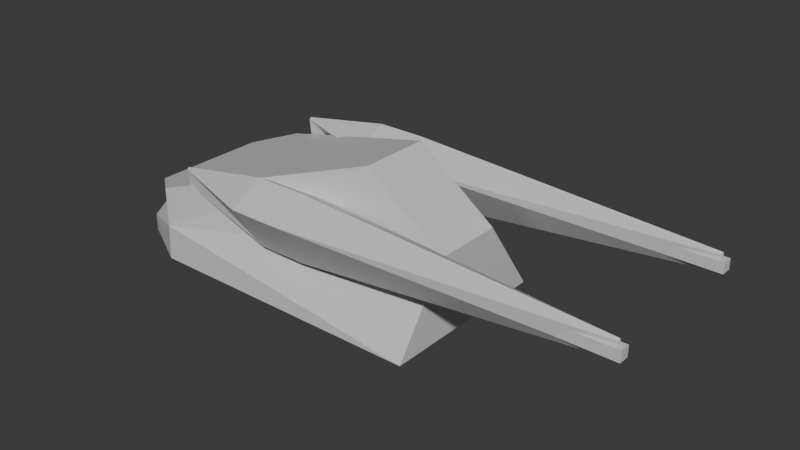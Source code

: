 # Source: AAgun.blend  (saved by Blender 5.0.119; exported with 4.5.12 LTS)
import bpy
from mathutils import Matrix  # noqa: F401  (used for matrix-valued properties, if any)

bpy.ops.wm.read_factory_settings(use_empty=True)
scene = bpy.context.scene
scene.name = 'Scene'

# ---- collections
col_collection = bpy.data.collections.new('Collection'); scene.collection.children.link(col_collection)

# ---- materials (node trees are filled in below, after node groups)
mat_material_007 = bpy.data.materials.new('Material.007')
mat_material_007.use_backface_culling_lightprobe_volume = False
mat_material_007.use_transparent_shadow = False

# ---- material node trees
mat_material_007.use_nodes = True; mat_material_007.node_tree.nodes.clear()
_N = mat_material_007.node_tree.nodes; _L = mat_material_007.node_tree.links
n0 = _N.new('ShaderNodeBsdfPrincipled'); n0.name = 'Principled BSDF'; n0.location = (10, 300)
n0.inputs[0].default_value = (0.6653, 0.6653, 0.6653, 1.0)
n1 = _N.new('ShaderNodeOutputMaterial'); n1.name = 'Material Output'; n1.location = (300, 300)
_L.new(n0.outputs[0], n1.inputs[0])
n1.is_active_output = True

# ---- world
world_world = bpy.data.worlds.new('World'); scene.world = world_world
world_world.use_nodes = True; world_world.node_tree.nodes.clear()
_N = world_world.node_tree.nodes; _L = world_world.node_tree.links
n0 = _N.new('ShaderNodeOutputWorld'); n0.name = 'World Output'; n0.location = (300, 300)
n1 = _N.new('ShaderNodeBackground'); n1.name = 'Background'; n1.location = (10, 300)
n1.inputs[0].default_value = (0.05088, 0.05088, 0.05088, 1.0)
_L.new(n1.outputs[0], n0.inputs[0])
n0.is_active_output = True
world_world.color = (0.05088, 0.05088, 0.05088)
world_world.use_sun_shadow = False
world_world.sun_shadow_jitter_overblur = 0.0

# ---- meshes
me_cube_051 = bpy.data.meshes.new('Cube.051')
me_cube_051.from_pydata([(1.738, -0.8266, -1.0), (1.738, -0.3282, -0.2822), (1.738, 0.8266, -1.0), (1.738, 0.3282, -0.2822), (1.0, 0.3282, 0.2681), (1.0, -0.3282, 0.2681), (-0.9086, -0.8266, -1.0), (-1.439, -0.5396, -1.002), (-0.9101, -0.8103, -0.6864), (-1.259, -0.5396, -0.6478), (-1.439, -0.5396, -0.8458), (-1.439, 0.5396, -1.002), (-0.9086, 0.8266, -1.0), (-1.259, 0.5396, -0.6478), (-0.9101, 0.8103, -0.6864), (-1.439, 0.5396, -0.8458), (-1.259, -0.5396, -0.4267), (-0.9113, -0.8045, -0.3241), (-1.259, 0.5396, -0.4267), (-0.9113, 0.8045, -0.3241)], [], [(0, 1, 8, 6), (3, 14, 19, 4), (2, 3, 1, 0), (13, 9, 16, 18), (7, 10, 15, 11), (8, 1, 5, 17), (12, 14, 3, 2), (4, 19, 17, 5), (1, 3, 4, 5), (8, 9, 10), (13, 14, 15), (12, 6, 7, 11), (6, 8, 10, 7), (9, 13, 15, 10), (14, 12, 11, 15), (17, 19, 18, 16), (8, 17, 16, 9), (19, 14, 13, 18), (12, 2, 0, 6)])
_uv = me_cube_051.uv_layers.new(name='UVMap')
_uv.uv.foreach_set('vector', [0.9444, 0.855, 0.9176, 0.8559, 0.9346, 0.7703, 0.9444, 0.7706, 0.9291, 0.5943, 0.9121, 0.5086, 0.9232, 0.5082, 0.946, 0.5702, 0.943, 0.6996, 0.92, 0.6836, 0.92, 0.6626, 0.943, 0.6466, 0.6956, 0.9356, 0.6609, 0.9356, 0.6609, 0.9324, 0.6956, 0.9324, 0.6609, 0.9459, 0.6609, 0.9436, 0.6956, 0.9436, 0.6956, 0.9459, 0.9346, 0.7703, 0.9176, 0.8559, 0.9007, 0.8318, 0.9235, 0.7699, 0.9023, 0.509, 0.9121, 0.5086, 0.9291, 0.5943, 0.9023, 0.5934, 0.6888, 0.8576, 0.7041, 0.9209, 0.6524, 0.9209, 0.6677, 0.8576, 0.92, 0.6626, 0.92, 0.6836, 0.9023, 0.6836, 0.9023, 0.6626, 0.9346, 0.7703, 0.9308, 0.76, 0.9369, 0.7545, 0.9159, 0.4984, 0.9121, 0.5086, 0.9098, 0.4928, 0.3493, 0.7719, 0.4024, 0.7719, 0.3932, 0.789, 0.3585, 0.789, 0.9444, 0.7706, 0.9346, 0.7703, 0.9369, 0.7545, 0.9416, 0.7547, 0.6609, 0.9356, 0.6956, 0.9356, 0.6956, 0.9436, 0.6609, 0.9436, 0.9121, 0.5086, 0.9023, 0.509, 0.9051, 0.493, 0.9098, 0.4928, 0.6524, 0.9209, 0.7041, 0.9209, 0.6956, 0.9324, 0.6609, 0.9324, 0.9346, 0.7703, 0.9235, 0.7699, 0.9241, 0.7598, 0.9308, 0.76, 0.9232, 0.5082, 0.9121, 0.5086, 0.9159, 0.4984, 0.9227, 0.4981, 0.3493, 0.7719, 0.3493, 0.687, 0.4024, 0.687, 0.4024, 0.7719])
me_cube_051.materials.append(mat_material_007)
me_cube_051.update()
me_cube_001 = bpy.data.meshes.new('Cube.001')
me_cube_001.from_pydata([(-1.0, -1.45, -0.5637), (-1.0, -1.0, 1.0), (-1.0, 1.0, -1.0), (-1.0, 0.5497, 1.436), (1.0, -1.45, -0.5637), (1.0, -1.0, 1.0), (1.0, 1.0, -1.0), (1.0, 0.5497, 1.436), (13.97, -0.393, 0.4936), (13.97, 0.05733, -0.05733), (13.97, -0.5076, 0.379), (13.97, -0.5076, 0.4936), (-5.004, 0.05733, -0.05733), (-5.004, -0.5076, 0.379), (-5.004, -0.5076, 0.4936), (-5.004, -0.393, 0.4936), (-1.0, 1.4, 1.757), (-1.0, 1.85, -0.6789), (1.0, 1.85, -0.6789), (1.0, 1.4, 1.757)], [], [(1, 3, 15, 14), (7, 6, 18, 19), (7, 5, 11, 8), (4, 5, 1, 0), (2, 6, 4, 0), (7, 3, 1, 5), (9, 8, 11, 10), (6, 7, 8, 9), (5, 4, 10, 11), (4, 6, 9, 10), (13, 14, 15, 12), (2, 0, 13, 12), (3, 2, 12, 15), (0, 1, 14, 13), (17, 16, 19, 18), (6, 2, 17, 18), (3, 7, 19, 16), (2, 3, 16, 17)])
_uv = me_cube_001.uv_layers.new(name='UVMap')
_uv.uv.foreach_set('vector', [0.2163, 0.5058, 0.268, 0.5058, 0.2304, 0.6349, 0.2268, 0.6348, 0.9447, 0.3008, 0.9447, 0.3803, 0.9159, 0.3752, 0.9159, 0.2956, 0.268, 0.4417, 0.2163, 0.4417, 0.2268, 0.02613, 0.2304, 0.02616, 0.1882, 0.4429, 0.2163, 0.4417, 0.2163, 0.5058, 0.1882, 0.507, 0.429, 0.1561, 0.429, 0.2202, 0.3493, 0.2205, 0.3493, 0.1563, 0.268, 0.4417, 0.268, 0.5058, 0.2163, 0.5058, 0.2163, 0.4417, 0.5104, 0.9739, 0.5052, 0.9516, 0.5075, 0.9487, 0.5104, 0.951, 0.8637, 0.4406, 0.7844, 0.4406, 0.8045, 0.02669, 0.8252, 0.02613, 0.2163, 0.4417, 0.1882, 0.4429, 0.2258, 0.02623, 0.2268, 0.02613, 0.3493, 0.2205, 0.429, 0.2202, 0.3923, 0.6348, 0.3713, 0.6343, 0.9007, 0.9105, 0.9037, 0.9082, 0.9059, 0.9111, 0.9007, 0.9334, 0.429, 0.1561, 0.3493, 0.1563, 0.3713, 0.02613, 0.3923, 0.02659, 0.6524, 0.6752, 0.7317, 0.6752, 0.6953, 0.8048, 0.6745, 0.8054, 0.1882, 0.507, 0.2163, 0.5058, 0.2268, 0.6348, 0.2258, 0.6349, 0.3493, 0.9208, 0.3493, 0.8415, 0.4134, 0.8412, 0.4134, 0.9206, 0.429, 0.2202, 0.429, 0.1561, 0.453, 0.1552, 0.453, 0.2193, 0.268, 0.5058, 0.268, 0.4417, 0.2971, 0.4416, 0.2971, 0.5058, 0.7844, 0.9714, 0.7844, 0.8919, 0.8131, 0.8867, 0.8131, 0.9662])
me_cube_001.materials.append(mat_material_007)
me_cube_001.update()
me_cube_002 = bpy.data.meshes.new('Cube.002')
me_cube_002.from_pydata([(0.3063, -0.1047, 0.009536), (0.3063, -0.1047, 0.2189), (0.3063, 0.1047, 0.009536), (0.3063, 0.1047, 0.2189), (6.83, -0.1047, 0.009536), (6.83, -0.1047, 0.2189), (6.83, 0.1047, 0.009536), (6.83, 0.1047, 0.2189)], [], [(0, 1, 3, 2), (2, 3, 7, 6), (6, 7, 5, 4), (4, 5, 1, 0), (2, 6, 4, 0), (7, 3, 1, 5)])
_uv = me_cube_002.uv_layers.new(name='UVMap')
_uv.uv.foreach_set('vector', [0.2539, 0.9556, 0.2472, 0.9556, 0.2472, 0.9489, 0.2539, 0.9489, 0.2539, 0.8966, 0.2472, 0.8966, 0.2472, 0.6872, 0.2539, 0.6872, 0.03285, 0.9558, 0.02613, 0.9558, 0.02613, 0.9491, 0.03285, 0.9491, 0.8501, 0.7022, 0.8434, 0.7022, 0.8434, 0.4928, 0.8501, 0.4928, 0.03285, 0.6874, 0.03285, 0.8968, 0.02613, 0.8968, 0.02613, 0.6874, 0.09183, 0.6874, 0.09183, 0.8968, 0.08511, 0.8968, 0.08511, 0.6874])
me_cube_002.materials.append(mat_material_007)
me_cube_002.update()
me_cube_003 = bpy.data.meshes.new('Cube.003')
me_cube_003.from_pydata([(0.3063, -0.1047, 0.009536), (0.3063, -0.1047, 0.2189), (0.3063, 0.1047, 0.009536), (0.3063, 0.1047, 0.2189), (6.83, -0.1047, 0.009536), (6.83, -0.1047, 0.2189), (6.83, 0.1047, 0.009536), (6.83, 0.1047, 0.2189)], [], [(0, 1, 3, 2), (2, 3, 7, 6), (6, 7, 5, 4), (4, 5, 1, 0), (2, 6, 4, 0), (7, 3, 1, 5)])
_uv = me_cube_003.uv_layers.new(name='UVMap')
_uv.uv.foreach_set('vector', [0.9227, 0.4393, 0.9159, 0.4393, 0.9159, 0.4326, 0.9227, 0.4326, 0.5119, 0.8965, 0.5052, 0.8965, 0.5052, 0.6871, 0.5119, 0.6871, 0.1949, 0.9556, 0.1882, 0.9556, 0.1882, 0.9489, 0.1949, 0.9489, 0.7911, 0.7022, 0.7844, 0.7022, 0.7844, 0.4928, 0.7911, 0.4928, 0.5709, 0.6871, 0.5709, 0.8965, 0.5642, 0.8965, 0.5642, 0.6871, 0.1949, 0.6872, 0.1949, 0.8966, 0.1882, 0.8966, 0.1882, 0.6872])
me_cube_003.materials.append(mat_material_007)
me_cube_003.update()
me_cube_004 = bpy.data.meshes.new('Cube.004')
me_cube_004.from_pydata([(-1.0, -1.45, -0.5637), (-1.0, -1.0, 1.0), (-1.0, 1.0, -1.0), (-1.0, 0.5497, 1.436), (1.0, -1.45, -0.5637), (1.0, -1.0, 1.0), (1.0, 1.0, -1.0), (1.0, 0.5497, 1.436), (13.97, -0.393, 0.4936), (13.97, 0.05733, -0.05733), (13.97, -0.5076, 0.379), (13.97, -0.5076, 0.4936), (-5.004, 0.05733, -0.05733), (-5.004, -0.5076, 0.379), (-5.004, -0.5076, 0.4936), (-5.004, -0.393, 0.4936), (1.0, -1.71, -1.556), (1.0, 0.7407, -1.992), (-1.0, -1.71, -1.556), (-1.0, 0.7407, -1.992)], [], [(1, 3, 15, 14), (3, 6, 2), (7, 5, 11, 8), (4, 5, 1, 0), (2, 6, 17, 19), (7, 3, 1, 5), (9, 8, 11, 10), (6, 7, 8, 9), (5, 4, 10, 11), (4, 6, 9, 10), (13, 14, 15, 12), (2, 0, 13, 12), (3, 2, 12, 15), (0, 1, 14, 13), (0, 2, 19, 18), (3, 7, 6), (19, 17, 16, 18), (6, 4, 16, 17), (4, 0, 18, 16)])
_uv = me_cube_004.uv_layers.new(name='UVMap')
_uv.uv.foreach_set('vector', [0.5485, 0.5055, 0.6002, 0.5055, 0.5631, 0.6347, 0.5595, 0.6347, 0.02613, 0.5056, 0.1056, 0.4414, 0.1056, 0.5055, 0.6002, 0.4413, 0.5485, 0.4414, 0.5595, 0.02613, 0.5631, 0.02616, 0.5215, 0.443, 0.5485, 0.4414, 0.5485, 0.5055, 0.5215, 0.5071, 0.1056, 0.5055, 0.1056, 0.4414, 0.136, 0.4418, 0.136, 0.5059, 0.6002, 0.4413, 0.6002, 0.5055, 0.5485, 0.5055, 0.5485, 0.4414, 0.5678, 0.9739, 0.5626, 0.9516, 0.5649, 0.9487, 0.5678, 0.951, 0.1056, 0.4414, 0.02613, 0.4415, 0.05186, 0.0265, 0.07139, 0.02613, 0.5485, 0.4414, 0.5215, 0.443, 0.5586, 0.02626, 0.5595, 0.02613, 0.6524, 0.02613, 0.7321, 0.02613, 0.6939, 0.4406, 0.6729, 0.44, 0.9582, 0.9105, 0.9611, 0.9082, 0.9633, 0.9111, 0.9582, 0.9334, 0.7321, 0.623, 0.6524, 0.623, 0.6749, 0.4928, 0.6959, 0.4934, 0.02613, 0.5056, 0.1056, 0.5055, 0.07139, 0.6348, 0.05186, 0.6351, 0.5215, 0.5071, 0.5485, 0.5055, 0.5595, 0.6347, 0.5586, 0.6348, 0.9488, 0.02874, 0.9488, 0.1086, 0.9159, 0.106, 0.9159, 0.02613, 0.02613, 0.5056, 0.02613, 0.4415, 0.1056, 0.4414, 0.8485, 0.8344, 0.7844, 0.8342, 0.7844, 0.7545, 0.8485, 0.7547, 0.9159, 0.2434, 0.9159, 0.1635, 0.9488, 0.1609, 0.9488, 0.2408, 0.5215, 0.443, 0.5215, 0.5071, 0.5052, 0.5082, 0.5052, 0.444])
me_cube_004.materials.append(mat_material_007)
me_cube_004.update()

# ---- objects
ob_aaturret = bpy.data.objects.new('AAturret', me_cube_051)
ob_cube = bpy.data.objects.new('Cube', me_cube_001)
ob_cube_001 = bpy.data.objects.new('Cube.001', me_cube_002)
ob_cube_002 = bpy.data.objects.new('Cube.002', me_cube_003)
ob_cube_003 = bpy.data.objects.new('Cube.003', me_cube_004)

# ---- transforms, parenting, visibility, modifiers, constraints
ob_aaturret.location = (-0.01681, -0.01338, 0.3291)
ob_cube.parent = ob_aaturret
ob_cube.matrix_parent_inverse = Matrix(((1.0, -0.0, 0.0, 0.01681), (-0.0, 1.0, -0.0, 0.01338), (-0.0, 0.0, 1.0, -0.3291), (-0.0, 0.0, -0.0, 1.0)))
ob_cube.location = (0.4052, -0.7375, 0.09284)
ob_cube.rotation_euler = (-0.8012, -0.0, 0.0)
ob_cube.scale = (0.218, 0.218, 0.218)
ob_cube_001.parent = ob_cube
ob_cube_001.matrix_parent_inverse = Matrix(((2.075, -0.0, 0.0, 0.0), (-0.0, 1.444, -1.49, 0.0), (0.0, 1.49, 1.444, -0.0), (-0.0, 0.0, -0.0, 1.0)))
ob_cube_001.location = (0.0, 0.0, 0.0)
ob_cube_002.parent = ob_cube_003
ob_cube_002.matrix_parent_inverse = Matrix(((2.075, -0.0, 0.0, 0.0), (-0.0, 1.444, -1.49, 0.0), (0.0, 1.49, 1.444, -0.0), (-0.0, 0.0, -0.0, 1.0)))
ob_cube_002.location = (0.0, 0.0, 0.0)
ob_cube_003.parent = ob_aaturret
ob_cube_003.matrix_parent_inverse = Matrix(((1.0, -0.0, 0.0, 0.01681), (-0.0, 1.0, -0.0, 0.01338), (-0.0, 0.0, 1.0, -0.3291), (-0.0, 0.0, -0.0, 1.0)))
ob_cube_003.location = (0.4052, 0.747, 0.09284)
ob_cube_003.rotation_euler = (-0.8012, -0.0, 0.0)
ob_cube_003.scale = (0.218, 0.218, 0.218)

# ---- collection membership
col_collection.objects.link(ob_aaturret)
col_collection.objects.link(ob_cube)
col_collection.objects.link(ob_cube_001)
col_collection.objects.link(ob_cube_002)
col_collection.objects.link(ob_cube_003)

# ---- scene / render settings (as saved in the file)
scene.frame_start = 1; scene.frame_end = 250; scene.frame_set(1)
scene.render.engine = 'BLENDER_EEVEE_NEXT'
scene.render.bake_bias = 0.0
scene.render.bake_samples = 0
scene.cycles.sampling_pattern = 'TABULATED_SOBOL'
scene.eevee.ray_tracing_options.trace_max_roughness = 0.0
bpy.context.view_layer.update()

# ---- added for rendering (the .blend has no active camera and no usable light): camera, sun
cam_auto = bpy.data.cameras.new('AutoCamera')
cam_auto.lens = 50.0
cam_auto.sensor_width = 36.0
cam_auto.clip_end = 1000.0
ob_auto_camera = bpy.data.objects.new('AutoCamera', cam_auto)
scene.collection.objects.link(ob_auto_camera)
ob_auto_camera.location = (6.18203, -6.1903, 4.09234)
ob_auto_camera.rotation_euler = (1.09748, -7.21219e-08, 0.694738)
scene.camera = ob_auto_camera
light_auto_sun = bpy.data.lights.new('AutoSun', 'SUN')
light_auto_sun.energy = 3.0
light_auto_sun.angle = 0.0523599
ob_auto_sun = bpy.data.objects.new('AutoSun', light_auto_sun)
scene.collection.objects.link(ob_auto_sun)
ob_auto_sun.rotation_euler = (0.872665, 0.174533, 0.523599)
bpy.context.view_layer.update()
